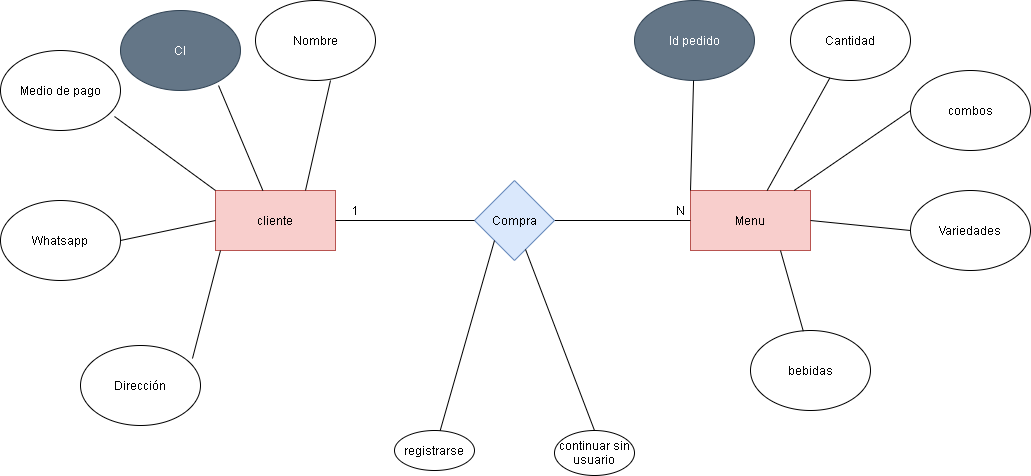

The diagram above was exported from draw.io. Its source (the exported page's mxGraphModel, read from the mxfile embedded in the PNG):
<mxGraphModel dx="1849" dy="654" grid="1" gridSize="10" guides="1" tooltips="1" connect="1" arrows="1" fold="1" page="1" pageScale="1" pageWidth="827" pageHeight="1169" math="0" shadow="0">
  <root>
    <mxCell id="0" />
    <mxCell id="1" parent="0" />
    <mxCell id="ii4lca_aSabaF3CGWjmH-3" value="cliente" style="rounded=0;whiteSpace=wrap;html=1;fillColor=#f8cecc;strokeColor=#b85450;" vertex="1" parent="1">
      <mxGeometry x="155" y="390" width="120" height="60" as="geometry" />
    </mxCell>
    <mxCell id="ii4lca_aSabaF3CGWjmH-4" value="Menu" style="rounded=0;whiteSpace=wrap;html=1;fillColor=#f8cecc;strokeColor=#b85450;" vertex="1" parent="1">
      <mxGeometry x="630" y="390" width="120" height="60" as="geometry" />
    </mxCell>
    <mxCell id="ii4lca_aSabaF3CGWjmH-23" value="" style="endArrow=none;html=1;entryX=0;entryY=0.5;entryDx=0;entryDy=0;" edge="1" parent="1" target="ii4lca_aSabaF3CGWjmH-4">
      <mxGeometry width="50" height="50" relative="1" as="geometry">
        <mxPoint x="490" y="420" as="sourcePoint" />
        <mxPoint x="410" y="430" as="targetPoint" />
      </mxGeometry>
    </mxCell>
    <mxCell id="ii4lca_aSabaF3CGWjmH-24" value="Compra" style="rhombus;whiteSpace=wrap;html=1;fillColor=#dae8fc;strokeColor=#6c8ebf;" vertex="1" parent="1">
      <mxGeometry x="414" y="380" width="80" height="80" as="geometry" />
    </mxCell>
    <mxCell id="ii4lca_aSabaF3CGWjmH-25" value="" style="endArrow=none;html=1;exitX=1;exitY=0.5;exitDx=0;exitDy=0;entryX=0;entryY=0.5;entryDx=0;entryDy=0;" edge="1" parent="1" source="ii4lca_aSabaF3CGWjmH-3" target="ii4lca_aSabaF3CGWjmH-24">
      <mxGeometry width="50" height="50" relative="1" as="geometry">
        <mxPoint x="360" y="480" as="sourcePoint" />
        <mxPoint x="410" y="420" as="targetPoint" />
      </mxGeometry>
    </mxCell>
    <mxCell id="ii4lca_aSabaF3CGWjmH-31" value="N" style="text;html=1;strokeColor=none;fillColor=none;align=center;verticalAlign=middle;whiteSpace=wrap;rounded=0;" vertex="1" parent="1">
      <mxGeometry x="600" y="400" width="40" height="20" as="geometry" />
    </mxCell>
    <mxCell id="ii4lca_aSabaF3CGWjmH-32" value="1" style="text;html=1;strokeColor=none;fillColor=none;align=center;verticalAlign=middle;whiteSpace=wrap;rounded=0;" vertex="1" parent="1">
      <mxGeometry x="275" y="400" width="40" height="20" as="geometry" />
    </mxCell>
    <mxCell id="ii4lca_aSabaF3CGWjmH-33" value="Variedades" style="ellipse;whiteSpace=wrap;html=1;" vertex="1" parent="1">
      <mxGeometry x="850" y="390" width="120" height="80" as="geometry" />
    </mxCell>
    <mxCell id="ii4lca_aSabaF3CGWjmH-34" value="combos" style="ellipse;whiteSpace=wrap;html=1;" vertex="1" parent="1">
      <mxGeometry x="850" y="270" width="120" height="80" as="geometry" />
    </mxCell>
    <mxCell id="ii4lca_aSabaF3CGWjmH-35" value="Cantidad" style="ellipse;whiteSpace=wrap;html=1;" vertex="1" parent="1">
      <mxGeometry x="730" y="200" width="120" height="80" as="geometry" />
    </mxCell>
    <mxCell id="ii4lca_aSabaF3CGWjmH-36" value="Id pedido" style="ellipse;whiteSpace=wrap;html=1;fillColor=#647687;strokeColor=#314354;fontColor=#ffffff;" vertex="1" parent="1">
      <mxGeometry x="574" y="200" width="120" height="80" as="geometry" />
    </mxCell>
    <mxCell id="ii4lca_aSabaF3CGWjmH-37" value="" style="endArrow=none;html=1;entryX=1;entryY=0.5;entryDx=0;entryDy=0;exitX=0;exitY=0.5;exitDx=0;exitDy=0;" edge="1" parent="1" source="ii4lca_aSabaF3CGWjmH-33" target="ii4lca_aSabaF3CGWjmH-4">
      <mxGeometry width="50" height="50" relative="1" as="geometry">
        <mxPoint x="520" y="480" as="sourcePoint" />
        <mxPoint x="570" y="430" as="targetPoint" />
      </mxGeometry>
    </mxCell>
    <mxCell id="ii4lca_aSabaF3CGWjmH-38" value="" style="endArrow=none;html=1;exitX=0;exitY=0.5;exitDx=0;exitDy=0;" edge="1" parent="1" source="ii4lca_aSabaF3CGWjmH-34" target="ii4lca_aSabaF3CGWjmH-4">
      <mxGeometry width="50" height="50" relative="1" as="geometry">
        <mxPoint x="520" y="480" as="sourcePoint" />
        <mxPoint x="570" y="430" as="targetPoint" />
      </mxGeometry>
    </mxCell>
    <mxCell id="ii4lca_aSabaF3CGWjmH-39" value="" style="endArrow=none;html=1;" edge="1" parent="1" source="ii4lca_aSabaF3CGWjmH-35" target="ii4lca_aSabaF3CGWjmH-4">
      <mxGeometry width="50" height="50" relative="1" as="geometry">
        <mxPoint x="520" y="480" as="sourcePoint" />
        <mxPoint x="570" y="430" as="targetPoint" />
      </mxGeometry>
    </mxCell>
    <mxCell id="ii4lca_aSabaF3CGWjmH-40" value="" style="endArrow=none;html=1;exitX=0;exitY=0;exitDx=0;exitDy=0;" edge="1" parent="1" source="ii4lca_aSabaF3CGWjmH-4" target="ii4lca_aSabaF3CGWjmH-36">
      <mxGeometry width="50" height="50" relative="1" as="geometry">
        <mxPoint x="520" y="480" as="sourcePoint" />
        <mxPoint x="570" y="430" as="targetPoint" />
      </mxGeometry>
    </mxCell>
    <mxCell id="ii4lca_aSabaF3CGWjmH-41" value="registrarse" style="ellipse;whiteSpace=wrap;html=1;" vertex="1" parent="1">
      <mxGeometry x="334" y="630" width="80" height="40" as="geometry" />
    </mxCell>
    <mxCell id="ii4lca_aSabaF3CGWjmH-42" value="continuar sin usuario" style="ellipse;whiteSpace=wrap;html=1;" vertex="1" parent="1">
      <mxGeometry x="494" y="630" width="80" height="45" as="geometry" />
    </mxCell>
    <mxCell id="ii4lca_aSabaF3CGWjmH-43" value="" style="endArrow=none;html=1;exitX=0.5;exitY=0;exitDx=0;exitDy=0;" edge="1" parent="1" source="ii4lca_aSabaF3CGWjmH-42" target="ii4lca_aSabaF3CGWjmH-24">
      <mxGeometry width="50" height="50" relative="1" as="geometry">
        <mxPoint x="490" y="480" as="sourcePoint" />
        <mxPoint x="540" y="430" as="targetPoint" />
      </mxGeometry>
    </mxCell>
    <mxCell id="ii4lca_aSabaF3CGWjmH-44" value="" style="endArrow=none;html=1;entryX=0;entryY=1;entryDx=0;entryDy=0;" edge="1" parent="1" source="ii4lca_aSabaF3CGWjmH-41" target="ii4lca_aSabaF3CGWjmH-24">
      <mxGeometry width="50" height="50" relative="1" as="geometry">
        <mxPoint x="390" y="500" as="sourcePoint" />
        <mxPoint x="440" y="450" as="targetPoint" />
      </mxGeometry>
    </mxCell>
    <mxCell id="ii4lca_aSabaF3CGWjmH-45" value="Nombre" style="ellipse;whiteSpace=wrap;html=1;" vertex="1" parent="1">
      <mxGeometry x="195" y="200" width="120" height="80" as="geometry" />
    </mxCell>
    <mxCell id="ii4lca_aSabaF3CGWjmH-46" value="CI" style="ellipse;whiteSpace=wrap;html=1;fillColor=#647687;strokeColor=#314354;fontColor=#ffffff;" vertex="1" parent="1">
      <mxGeometry x="60" y="210" width="120" height="80" as="geometry" />
    </mxCell>
    <mxCell id="ii4lca_aSabaF3CGWjmH-47" value="Medio de pago" style="ellipse;whiteSpace=wrap;html=1;" vertex="1" parent="1">
      <mxGeometry x="-60" y="250" width="120" height="80" as="geometry" />
    </mxCell>
    <mxCell id="ii4lca_aSabaF3CGWjmH-48" value="Dirección" style="ellipse;whiteSpace=wrap;html=1;" vertex="1" parent="1">
      <mxGeometry x="20" y="545" width="120" height="80" as="geometry" />
    </mxCell>
    <mxCell id="ii4lca_aSabaF3CGWjmH-49" value="Whatsapp" style="ellipse;whiteSpace=wrap;html=1;" vertex="1" parent="1">
      <mxGeometry x="-60" y="400" width="120" height="80" as="geometry" />
    </mxCell>
    <mxCell id="ii4lca_aSabaF3CGWjmH-50" value="" style="endArrow=none;html=1;exitX=0.933;exitY=0.163;exitDx=0;exitDy=0;exitPerimeter=0;" edge="1" parent="1" source="ii4lca_aSabaF3CGWjmH-48">
      <mxGeometry width="50" height="50" relative="1" as="geometry">
        <mxPoint x="130" y="480" as="sourcePoint" />
        <mxPoint x="160" y="450" as="targetPoint" />
      </mxGeometry>
    </mxCell>
    <mxCell id="ii4lca_aSabaF3CGWjmH-51" value="" style="endArrow=none;html=1;exitX=1;exitY=0.5;exitDx=0;exitDy=0;entryX=0;entryY=0.5;entryDx=0;entryDy=0;" edge="1" parent="1" source="ii4lca_aSabaF3CGWjmH-49" target="ii4lca_aSabaF3CGWjmH-3">
      <mxGeometry width="50" height="50" relative="1" as="geometry">
        <mxPoint x="130" y="480" as="sourcePoint" />
        <mxPoint x="180" y="430" as="targetPoint" />
      </mxGeometry>
    </mxCell>
    <mxCell id="ii4lca_aSabaF3CGWjmH-52" value="" style="endArrow=none;html=1;entryX=0.95;entryY=0.825;entryDx=0;entryDy=0;entryPerimeter=0;exitX=0;exitY=0;exitDx=0;exitDy=0;" edge="1" parent="1" source="ii4lca_aSabaF3CGWjmH-3" target="ii4lca_aSabaF3CGWjmH-47">
      <mxGeometry width="50" height="50" relative="1" as="geometry">
        <mxPoint x="130" y="480" as="sourcePoint" />
        <mxPoint x="180" y="430" as="targetPoint" />
      </mxGeometry>
    </mxCell>
    <mxCell id="ii4lca_aSabaF3CGWjmH-53" value="" style="endArrow=none;html=1;entryX=0.817;entryY=0.938;entryDx=0;entryDy=0;entryPerimeter=0;" edge="1" parent="1" source="ii4lca_aSabaF3CGWjmH-3" target="ii4lca_aSabaF3CGWjmH-46">
      <mxGeometry width="50" height="50" relative="1" as="geometry">
        <mxPoint x="130" y="480" as="sourcePoint" />
        <mxPoint x="180" y="430" as="targetPoint" />
      </mxGeometry>
    </mxCell>
    <mxCell id="ii4lca_aSabaF3CGWjmH-54" value="" style="endArrow=none;html=1;entryX=0.625;entryY=1;entryDx=0;entryDy=0;entryPerimeter=0;exitX=0.75;exitY=0;exitDx=0;exitDy=0;" edge="1" parent="1" source="ii4lca_aSabaF3CGWjmH-3" target="ii4lca_aSabaF3CGWjmH-45">
      <mxGeometry width="50" height="50" relative="1" as="geometry">
        <mxPoint x="130" y="480" as="sourcePoint" />
        <mxPoint x="180" y="430" as="targetPoint" />
      </mxGeometry>
    </mxCell>
    <mxCell id="ii4lca_aSabaF3CGWjmH-57" value="bebidas" style="ellipse;whiteSpace=wrap;html=1;" vertex="1" parent="1">
      <mxGeometry x="690" y="530" width="120" height="80" as="geometry" />
    </mxCell>
    <mxCell id="ii4lca_aSabaF3CGWjmH-58" value="" style="endArrow=none;html=1;entryX=0.75;entryY=1;entryDx=0;entryDy=0;exitX=0.44;exitY=0.009;exitDx=0;exitDy=0;exitPerimeter=0;" edge="1" parent="1" source="ii4lca_aSabaF3CGWjmH-57" target="ii4lca_aSabaF3CGWjmH-4">
      <mxGeometry width="50" height="50" relative="1" as="geometry">
        <mxPoint x="320" y="440" as="sourcePoint" />
        <mxPoint x="370" y="390" as="targetPoint" />
      </mxGeometry>
    </mxCell>
  </root>
</mxGraphModel>